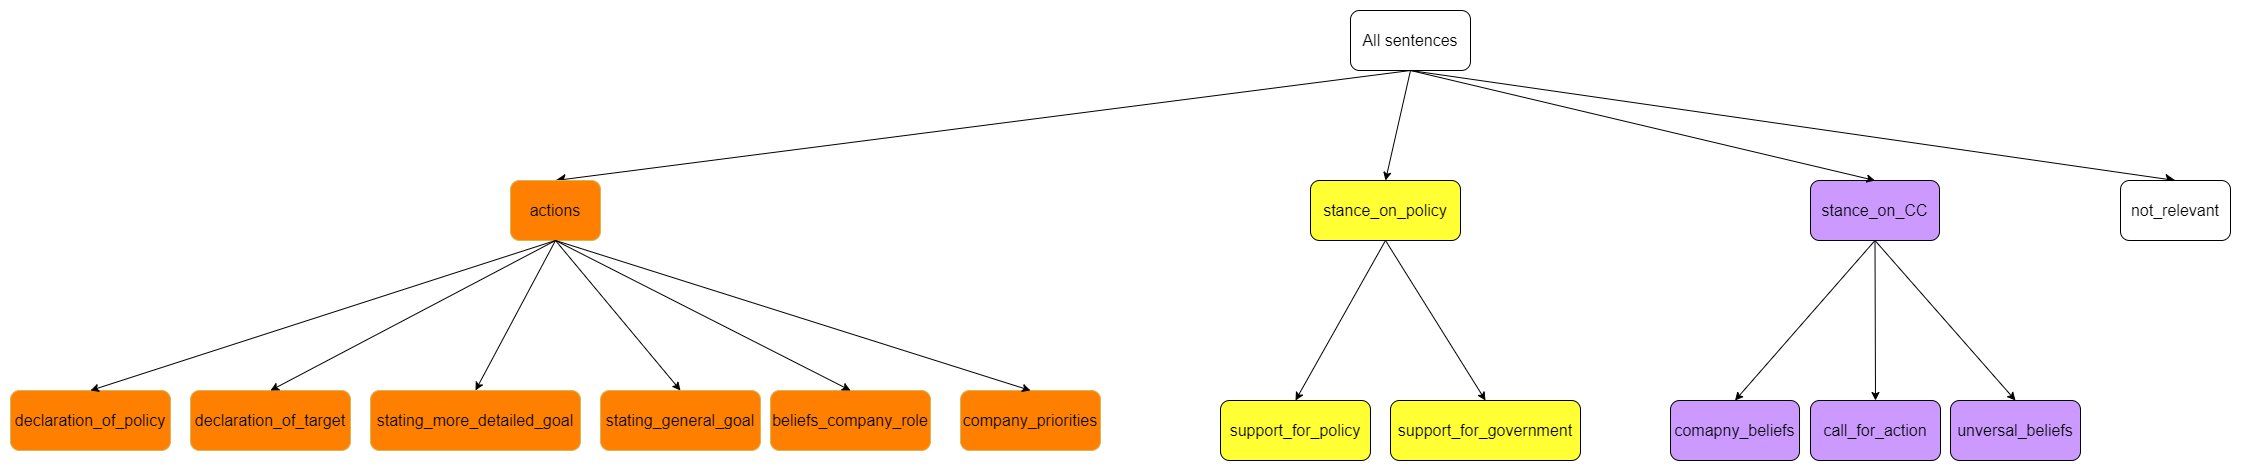

The diagram above was exported from draw.io. Its source (the exported page's mxGraphModel, read from the mxfile embedded in the PNG):
<mxGraphModel dx="4439" dy="2614" grid="1" gridSize="10" guides="1" tooltips="1" connect="1" arrows="1" fold="1" page="1" pageScale="1" pageWidth="827" pageHeight="1169" math="0" shadow="0">
  <root>
    <mxCell id="0" />
    <mxCell id="1" parent="0" />
    <mxCell id="QCiKn3w05iSmIb2C0ojq-1" style="edgeStyle=none;curved=1;rounded=0;orthogonalLoop=1;jettySize=auto;html=1;exitX=0.5;exitY=1;exitDx=0;exitDy=0;entryX=0.5;entryY=0;entryDx=0;entryDy=0;fontSize=12;startSize=8;endSize=8;" parent="1" source="QCiKn3w05iSmIb2C0ojq-4" target="IoWBzODE7mBfTdL8gufw-1" edge="1">
      <mxGeometry relative="1" as="geometry">
        <mxPoint x="-240" y="-360" as="targetPoint" />
      </mxGeometry>
    </mxCell>
    <mxCell id="QCiKn3w05iSmIb2C0ojq-3" style="edgeStyle=none;curved=1;rounded=0;orthogonalLoop=1;jettySize=auto;html=1;exitX=0.5;exitY=1;exitDx=0;exitDy=0;entryX=0.5;entryY=0;entryDx=0;entryDy=0;fontSize=12;startSize=8;endSize=8;" parent="1" source="QCiKn3w05iSmIb2C0ojq-4" target="QCiKn3w05iSmIb2C0ojq-11" edge="1">
      <mxGeometry relative="1" as="geometry" />
    </mxCell>
    <mxCell id="QCiKn3w05iSmIb2C0ojq-4" value="All sentences" style="rounded=1;whiteSpace=wrap;html=1;fontSize=16;" parent="1" vertex="1">
      <mxGeometry x="260" y="-470" width="120" height="60" as="geometry" />
    </mxCell>
    <mxCell id="QCiKn3w05iSmIb2C0ojq-11" value="not_relevant" style="rounded=1;whiteSpace=wrap;html=1;fontSize=16;" parent="1" vertex="1">
      <mxGeometry x="1030" y="-300" width="110" height="60" as="geometry" />
    </mxCell>
    <mxCell id="QCiKn3w05iSmIb2C0ojq-24" value="support_for_government" style="rounded=1;whiteSpace=wrap;html=1;fontSize=16;fillColor=#FFFF33;" parent="1" vertex="1">
      <mxGeometry x="300" y="-80" width="190" height="60" as="geometry" />
    </mxCell>
    <mxCell id="QCiKn3w05iSmIb2C0ojq-25" value="support_for_policy" style="rounded=1;whiteSpace=wrap;html=1;fontSize=16;fillColor=#FFFF33;" parent="1" vertex="1">
      <mxGeometry x="130" y="-80" width="150" height="60" as="geometry" />
    </mxCell>
    <mxCell id="QCiKn3w05iSmIb2C0ojq-26" value="declaration_of_target" style="rounded=1;whiteSpace=wrap;html=1;fontSize=16;fillColor=#FF8000;strokeColor=#d6b656;" parent="1" vertex="1">
      <mxGeometry x="-900" y="-90" width="160" height="60" as="geometry" />
    </mxCell>
    <mxCell id="QCiKn3w05iSmIb2C0ojq-27" value="declaration_of_policy" style="rounded=1;whiteSpace=wrap;html=1;fontSize=16;fillColor=#FF8000;strokeColor=#d6b656;" parent="1" vertex="1">
      <mxGeometry x="-1080" y="-90" width="160" height="60" as="geometry" />
    </mxCell>
    <mxCell id="QCiKn3w05iSmIb2C0ojq-35" value="beliefs_company_role" style="rounded=1;whiteSpace=wrap;html=1;fontSize=16;fillColor=#FF8000;strokeColor=#d6b656;" parent="1" vertex="1">
      <mxGeometry x="-320" y="-90" width="160" height="60" as="geometry" />
    </mxCell>
    <mxCell id="QCiKn3w05iSmIb2C0ojq-36" value="comapny_beliefs" style="rounded=1;whiteSpace=wrap;html=1;fontSize=16;fillColor=#CC99FF;" parent="1" vertex="1">
      <mxGeometry x="580" y="-80" width="129" height="60" as="geometry" />
    </mxCell>
    <mxCell id="QCiKn3w05iSmIb2C0ojq-37" value="company_priorities" style="rounded=1;whiteSpace=wrap;html=1;fontSize=16;fillColor=#FF8000;strokeColor=#d6b656;" parent="1" vertex="1">
      <mxGeometry x="-130" y="-90" width="140" height="60" as="geometry" />
    </mxCell>
    <mxCell id="QCiKn3w05iSmIb2C0ojq-38" value="stating_general_goal" style="rounded=1;whiteSpace=wrap;html=1;fontSize=16;fillColor=#FF8000;strokeColor=#d6b656;" parent="1" vertex="1">
      <mxGeometry x="-490" y="-90" width="160" height="60" as="geometry" />
    </mxCell>
    <mxCell id="QCiKn3w05iSmIb2C0ojq-39" value="stating_more_detailed_goal" style="rounded=1;whiteSpace=wrap;html=1;fontSize=16;fillColor=#FF8000;strokeColor=#d6b656;" parent="1" vertex="1">
      <mxGeometry x="-720" y="-90" width="210" height="60" as="geometry" />
    </mxCell>
    <mxCell id="QCiKn3w05iSmIb2C0ojq-40" value="unversal_beliefs" style="rounded=1;whiteSpace=wrap;html=1;fontSize=16;fillColor=#CC99FF;" parent="1" vertex="1">
      <mxGeometry x="860" y="-80" width="130" height="60" as="geometry" />
    </mxCell>
    <mxCell id="QCiKn3w05iSmIb2C0ojq-41" value="call_for_action" style="rounded=1;whiteSpace=wrap;html=1;fontSize=16;fillColor=#CC99FF;" parent="1" vertex="1">
      <mxGeometry x="720" y="-80" width="130" height="60" as="geometry" />
    </mxCell>
    <mxCell id="IoWBzODE7mBfTdL8gufw-1" value="actions" style="rounded=1;whiteSpace=wrap;html=1;fontSize=16;fillColor=#FF8000;strokeColor=#d6b656;" vertex="1" parent="1">
      <mxGeometry x="-580" y="-300" width="90" height="60" as="geometry" />
    </mxCell>
    <mxCell id="IoWBzODE7mBfTdL8gufw-2" value="stance_on_policy" style="rounded=1;whiteSpace=wrap;html=1;fontSize=16;fillColor=#FFFF33;" vertex="1" parent="1">
      <mxGeometry x="220" y="-300" width="150" height="60" as="geometry" />
    </mxCell>
    <mxCell id="IoWBzODE7mBfTdL8gufw-3" value="stance_on_CC" style="rounded=1;whiteSpace=wrap;html=1;fontSize=16;fillColor=#CC99FF;" vertex="1" parent="1">
      <mxGeometry x="720" y="-300" width="129" height="60" as="geometry" />
    </mxCell>
    <mxCell id="IoWBzODE7mBfTdL8gufw-8" value="" style="endArrow=classic;html=1;rounded=0;entryX=0.5;entryY=0;entryDx=0;entryDy=0;exitX=0.5;exitY=1;exitDx=0;exitDy=0;" edge="1" parent="1" source="IoWBzODE7mBfTdL8gufw-1" target="QCiKn3w05iSmIb2C0ojq-27">
      <mxGeometry width="50" height="50" relative="1" as="geometry">
        <mxPoint x="-410" y="-30" as="sourcePoint" />
        <mxPoint x="-360" y="-80" as="targetPoint" />
      </mxGeometry>
    </mxCell>
    <mxCell id="IoWBzODE7mBfTdL8gufw-12" value="" style="endArrow=classic;html=1;rounded=0;entryX=0.5;entryY=0;entryDx=0;entryDy=0;exitX=0.5;exitY=1;exitDx=0;exitDy=0;" edge="1" parent="1" source="IoWBzODE7mBfTdL8gufw-1" target="QCiKn3w05iSmIb2C0ojq-26">
      <mxGeometry width="50" height="50" relative="1" as="geometry">
        <mxPoint x="-525" y="-230" as="sourcePoint" />
        <mxPoint x="-990" y="-80" as="targetPoint" />
      </mxGeometry>
    </mxCell>
    <mxCell id="IoWBzODE7mBfTdL8gufw-13" value="" style="endArrow=classic;html=1;rounded=0;entryX=0.5;entryY=0;entryDx=0;entryDy=0;exitX=0.5;exitY=1;exitDx=0;exitDy=0;" edge="1" parent="1" source="IoWBzODE7mBfTdL8gufw-1" target="QCiKn3w05iSmIb2C0ojq-39">
      <mxGeometry width="50" height="50" relative="1" as="geometry">
        <mxPoint x="-515" y="-220" as="sourcePoint" />
        <mxPoint x="-980" y="-70" as="targetPoint" />
      </mxGeometry>
    </mxCell>
    <mxCell id="IoWBzODE7mBfTdL8gufw-14" value="" style="endArrow=classic;html=1;rounded=0;entryX=0.5;entryY=0;entryDx=0;entryDy=0;exitX=0.5;exitY=1;exitDx=0;exitDy=0;" edge="1" parent="1" source="IoWBzODE7mBfTdL8gufw-1" target="QCiKn3w05iSmIb2C0ojq-38">
      <mxGeometry width="50" height="50" relative="1" as="geometry">
        <mxPoint x="-530" y="-240" as="sourcePoint" />
        <mxPoint x="-970" y="-60" as="targetPoint" />
      </mxGeometry>
    </mxCell>
    <mxCell id="IoWBzODE7mBfTdL8gufw-15" value="" style="endArrow=classic;html=1;rounded=0;entryX=0.5;entryY=0;entryDx=0;entryDy=0;exitX=0.5;exitY=1;exitDx=0;exitDy=0;" edge="1" parent="1" source="IoWBzODE7mBfTdL8gufw-1" target="QCiKn3w05iSmIb2C0ojq-35">
      <mxGeometry width="50" height="50" relative="1" as="geometry">
        <mxPoint x="-530" y="-230" as="sourcePoint" />
        <mxPoint x="-400" y="-80" as="targetPoint" />
      </mxGeometry>
    </mxCell>
    <mxCell id="IoWBzODE7mBfTdL8gufw-16" value="" style="endArrow=classic;html=1;rounded=0;entryX=0.5;entryY=0;entryDx=0;entryDy=0;exitX=0.5;exitY=1;exitDx=0;exitDy=0;" edge="1" parent="1" source="IoWBzODE7mBfTdL8gufw-1" target="QCiKn3w05iSmIb2C0ojq-37">
      <mxGeometry width="50" height="50" relative="1" as="geometry">
        <mxPoint x="-525" y="-230" as="sourcePoint" />
        <mxPoint x="-230" y="-80" as="targetPoint" />
      </mxGeometry>
    </mxCell>
    <mxCell id="IoWBzODE7mBfTdL8gufw-17" value="" style="endArrow=classic;html=1;rounded=0;entryX=0.5;entryY=0;entryDx=0;entryDy=0;exitX=0.5;exitY=1;exitDx=0;exitDy=0;" edge="1" parent="1" source="IoWBzODE7mBfTdL8gufw-2" target="QCiKn3w05iSmIb2C0ojq-25">
      <mxGeometry width="50" height="50" relative="1" as="geometry">
        <mxPoint x="-80" y="-260" as="sourcePoint" />
        <mxPoint x="215" y="-110" as="targetPoint" />
      </mxGeometry>
    </mxCell>
    <mxCell id="IoWBzODE7mBfTdL8gufw-19" value="" style="endArrow=classic;html=1;rounded=0;entryX=0.5;entryY=0;entryDx=0;entryDy=0;exitX=0.5;exitY=1;exitDx=0;exitDy=0;" edge="1" parent="1" source="IoWBzODE7mBfTdL8gufw-2" target="QCiKn3w05iSmIb2C0ojq-24">
      <mxGeometry width="50" height="50" relative="1" as="geometry">
        <mxPoint x="305" y="-230" as="sourcePoint" />
        <mxPoint x="215" y="-70" as="targetPoint" />
      </mxGeometry>
    </mxCell>
    <mxCell id="IoWBzODE7mBfTdL8gufw-20" value="" style="endArrow=classic;html=1;rounded=0;entryX=0.5;entryY=0;entryDx=0;entryDy=0;exitX=0.5;exitY=1;exitDx=0;exitDy=0;" edge="1" parent="1" source="IoWBzODE7mBfTdL8gufw-3" target="QCiKn3w05iSmIb2C0ojq-36">
      <mxGeometry width="50" height="50" relative="1" as="geometry">
        <mxPoint x="305" y="-230" as="sourcePoint" />
        <mxPoint x="405" y="-70" as="targetPoint" />
      </mxGeometry>
    </mxCell>
    <mxCell id="IoWBzODE7mBfTdL8gufw-21" value="" style="endArrow=classic;html=1;rounded=0;entryX=0.5;entryY=0;entryDx=0;entryDy=0;exitX=0.5;exitY=1;exitDx=0;exitDy=0;" edge="1" parent="1" source="IoWBzODE7mBfTdL8gufw-3" target="QCiKn3w05iSmIb2C0ojq-41">
      <mxGeometry width="50" height="50" relative="1" as="geometry">
        <mxPoint x="795" y="-230" as="sourcePoint" />
        <mxPoint x="655" y="-70" as="targetPoint" />
      </mxGeometry>
    </mxCell>
    <mxCell id="IoWBzODE7mBfTdL8gufw-22" value="" style="endArrow=classic;html=1;rounded=0;entryX=0.5;entryY=0;entryDx=0;entryDy=0;exitX=0.5;exitY=1;exitDx=0;exitDy=0;" edge="1" parent="1" source="IoWBzODE7mBfTdL8gufw-3" target="QCiKn3w05iSmIb2C0ojq-40">
      <mxGeometry width="50" height="50" relative="1" as="geometry">
        <mxPoint x="780" y="-240" as="sourcePoint" />
        <mxPoint x="665" y="-60" as="targetPoint" />
      </mxGeometry>
    </mxCell>
    <mxCell id="IoWBzODE7mBfTdL8gufw-23" value="" style="endArrow=classic;html=1;rounded=0;entryX=0.5;entryY=0;entryDx=0;entryDy=0;exitX=0.5;exitY=1;exitDx=0;exitDy=0;" edge="1" parent="1" source="QCiKn3w05iSmIb2C0ojq-4" target="IoWBzODE7mBfTdL8gufw-2">
      <mxGeometry width="50" height="50" relative="1" as="geometry">
        <mxPoint x="815" y="-210" as="sourcePoint" />
        <mxPoint x="675" y="-50" as="targetPoint" />
      </mxGeometry>
    </mxCell>
    <mxCell id="IoWBzODE7mBfTdL8gufw-24" value="" style="endArrow=classic;html=1;rounded=0;entryX=0.5;entryY=0;entryDx=0;entryDy=0;exitX=0.5;exitY=1;exitDx=0;exitDy=0;" edge="1" parent="1" source="QCiKn3w05iSmIb2C0ojq-4" target="IoWBzODE7mBfTdL8gufw-3">
      <mxGeometry width="50" height="50" relative="1" as="geometry">
        <mxPoint x="390" y="-420" as="sourcePoint" />
        <mxPoint x="305" y="-290" as="targetPoint" />
      </mxGeometry>
    </mxCell>
  </root>
</mxGraphModel>